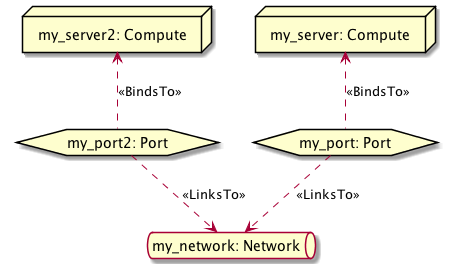

The diagram above was rendered by PlantUML. Its source (embedded in the PNG):
@startuml
skinparam componentStyle uml2
allowmixing

node "my_server: Compute" as node_my_server
node "my_server2: Compute" as node_my_server2
queue "my_network: Network" as node_my_network
hexagon "my_port: Port" as node_my_port
hexagon "my_port2: Port" as node_my_port2
node_my_port .up.> node_my_server : <<BindsTo>>
node_my_port ..> node_my_network : <<LinksTo>>
node_my_port2 .up.> node_my_server2 : <<BindsTo>>
node_my_port2 ..> node_my_network : <<LinksTo>>
@enduml